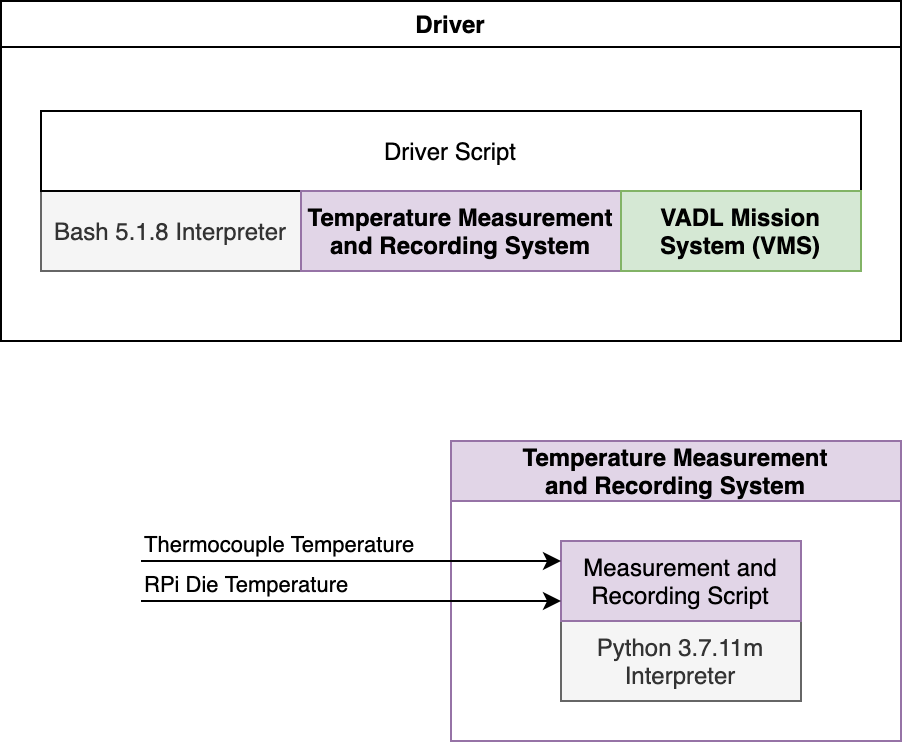

The diagram above was exported from draw.io. Its source (the exported page's mxGraphModel, read from the mxfile embedded in the PNG):
<mxGraphModel dx="946" dy="660" grid="1" gridSize="10" guides="1" tooltips="1" connect="1" arrows="1" fold="1" page="1" pageScale="1" pageWidth="850" pageHeight="1100" math="0" shadow="0">
  <root>
    <mxCell id="0" />
    <mxCell id="1" parent="0" />
    <mxCell id="AXFrzaw36B2qmhif-H5k-18" value="Driver" style="swimlane;" parent="1" vertex="1">
      <mxGeometry x="420" y="780" width="450" height="170" as="geometry" />
    </mxCell>
    <mxCell id="AXFrzaw36B2qmhif-H5k-20" value="Bash&amp;nbsp;5.1.8 Interpreter" style="rounded=0;whiteSpace=wrap;html=1;fillColor=#f5f5f5;strokeColor=#666666;fontColor=#333333;" parent="AXFrzaw36B2qmhif-H5k-18" vertex="1">
      <mxGeometry x="20" y="95" width="130" height="40" as="geometry" />
    </mxCell>
    <mxCell id="AXFrzaw36B2qmhif-H5k-40" value="Driver Script" style="rounded=0;whiteSpace=wrap;html=1;" parent="AXFrzaw36B2qmhif-H5k-18" vertex="1">
      <mxGeometry x="20" y="55" width="410" height="40" as="geometry" />
    </mxCell>
    <mxCell id="AXFrzaw36B2qmhif-H5k-42" value="&lt;span style=&quot;font-weight: 700&quot;&gt;Temperature Measurement and Recording System&lt;/span&gt;" style="rounded=0;whiteSpace=wrap;html=1;fillColor=#e1d5e7;strokeColor=#9673a6;" parent="AXFrzaw36B2qmhif-H5k-18" vertex="1">
      <mxGeometry x="150" y="95" width="160" height="40" as="geometry" />
    </mxCell>
    <mxCell id="AXFrzaw36B2qmhif-H5k-58" value="&lt;span style=&quot;font-weight: 700&quot;&gt;VADL Mission System (VMS)&lt;/span&gt;" style="rounded=0;whiteSpace=wrap;html=1;fillColor=#d5e8d4;strokeColor=#82b366;" parent="AXFrzaw36B2qmhif-H5k-18" vertex="1">
      <mxGeometry x="310" y="95" width="120" height="40" as="geometry" />
    </mxCell>
    <mxCell id="AXFrzaw36B2qmhif-H5k-22" value="Temperature Measurement&#10;and Recording System" style="swimlane;fillColor=#e1d5e7;strokeColor=#9673a6;startSize=30;" parent="1" vertex="1">
      <mxGeometry x="645" y="1000" width="225" height="150" as="geometry" />
    </mxCell>
    <mxCell id="AXFrzaw36B2qmhif-H5k-23" value="Python 3.7.11m Interpreter" style="rounded=0;whiteSpace=wrap;html=1;fillColor=#f5f5f5;strokeColor=#666666;fontColor=#333333;" parent="AXFrzaw36B2qmhif-H5k-22" vertex="1">
      <mxGeometry x="55" y="90" width="120" height="40" as="geometry" />
    </mxCell>
    <mxCell id="AXFrzaw36B2qmhif-H5k-28" value="Measurement and Recording Script" style="rounded=0;whiteSpace=wrap;html=1;fillColor=#e1d5e7;strokeColor=#9673a6;" parent="AXFrzaw36B2qmhif-H5k-22" vertex="1">
      <mxGeometry x="55" y="50" width="120" height="40" as="geometry" />
    </mxCell>
    <mxCell id="AXFrzaw36B2qmhif-H5k-24" value="" style="endArrow=classic;html=1;rounded=0;edgeStyle=orthogonalEdgeStyle;entryX=0;entryY=0.25;entryDx=0;entryDy=0;" parent="1" target="AXFrzaw36B2qmhif-H5k-28" edge="1">
      <mxGeometry relative="1" as="geometry">
        <mxPoint x="490" y="1060" as="sourcePoint" />
        <mxPoint x="579.9999999999999" y="1060" as="targetPoint" />
        <Array as="points" />
      </mxGeometry>
    </mxCell>
    <mxCell id="AXFrzaw36B2qmhif-H5k-25" value="Thermocouple Temperature" style="edgeLabel;resizable=0;html=1;align=left;verticalAlign=bottom;" parent="AXFrzaw36B2qmhif-H5k-24" connectable="0" vertex="1">
      <mxGeometry x="-1" relative="1" as="geometry" />
    </mxCell>
    <mxCell id="AXFrzaw36B2qmhif-H5k-26" value="" style="endArrow=classic;html=1;rounded=0;edgeStyle=orthogonalEdgeStyle;entryX=0;entryY=0.75;entryDx=0;entryDy=0;" parent="1" target="AXFrzaw36B2qmhif-H5k-28" edge="1">
      <mxGeometry relative="1" as="geometry">
        <mxPoint x="490" y="1080" as="sourcePoint" />
        <mxPoint x="580" y="1080.34" as="targetPoint" />
        <Array as="points" />
      </mxGeometry>
    </mxCell>
    <mxCell id="AXFrzaw36B2qmhif-H5k-27" value="RPi Die Temperature" style="edgeLabel;resizable=0;html=1;align=left;verticalAlign=bottom;" parent="AXFrzaw36B2qmhif-H5k-26" connectable="0" vertex="1">
      <mxGeometry x="-1" relative="1" as="geometry" />
    </mxCell>
  </root>
</mxGraphModel>